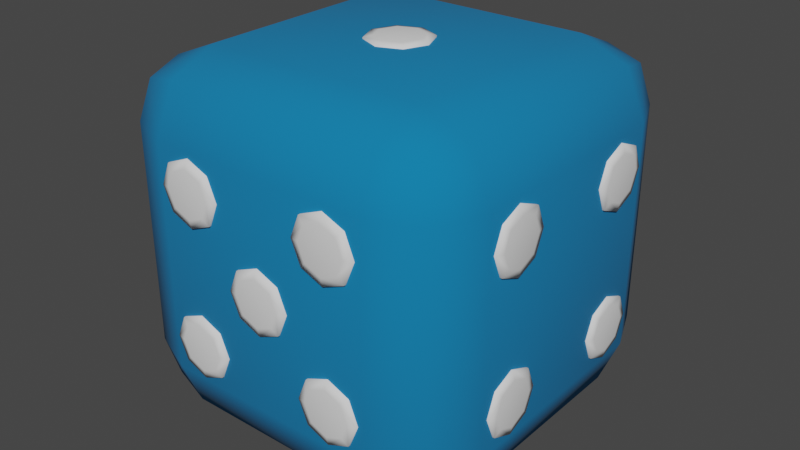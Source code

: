 # Source: plushdice.blend  (saved by Blender 3.3.6; exported with 4.5.12 LTS)
import bpy
from mathutils import Matrix  # noqa: F401  (used for matrix-valued properties, if any)

bpy.ops.wm.read_factory_settings(use_empty=True)
scene = bpy.context.scene
scene.name = 'Scene'

# ---- collections
col_collection = bpy.data.collections.new('Collection'); scene.collection.children.link(col_collection)

# ---- materials (node trees are filled in below, after node groups)
mat_material = bpy.data.materials.new('Material')
mat_material.alpha_threshold = 0.0
mat_material.use_transparent_shadow = False
mat_material.roughness = 0.5
mat_material.line_color = (0.0, 0.0, 0.0, 1.0)
mat_material_001 = bpy.data.materials.new('Material.001')
mat_material_001.use_transparent_shadow = False

# ---- material node trees
mat_material.use_nodes = True; mat_material.node_tree.nodes.clear()
_N = mat_material.node_tree.nodes; _L = mat_material.node_tree.links
n0 = _N.new('ShaderNodeOutputMaterial'); n0.name = 'Material Output'; n0.location = (300, 300)
n1 = _N.new('ShaderNodeBsdfPrincipled'); n1.name = 'Principled BSDF'; n1.location = (10, 300)
n1.distribution = 'GGX'
n1.subsurface_method = 'RANDOM_WALK_SKIN'
n1.inputs[0].default_value = (0.0, 0.1853, 0.4336, 1.0)
n1.inputs[2].default_value = 1.0
n1.inputs[3].default_value = 1.45
n1.inputs[27].default_value = (0.0, 0.0, 0.0, 1.0)
n1.inputs[28].default_value = 1.0
_L.new(n1.outputs[0], n0.inputs[0])
n0.is_active_output = True
mat_material_001.use_nodes = True; mat_material_001.node_tree.nodes.clear()
_N = mat_material_001.node_tree.nodes; _L = mat_material_001.node_tree.links
n0 = _N.new('ShaderNodeBsdfPrincipled'); n0.name = 'Principled BSDF'; n0.location = (10, 300)
n0.distribution = 'GGX'
n0.subsurface_method = 'RANDOM_WALK_SKIN'
n0.inputs[2].default_value = 0.0
n0.inputs[3].default_value = 1.45
n0.inputs[27].default_value = (0.0, 0.0, 0.0, 1.0)
n0.inputs[28].default_value = 1.0
n1 = _N.new('ShaderNodeOutputMaterial'); n1.name = 'Material Output'; n1.location = (300, 300)
_L.new(n0.outputs[0], n1.inputs[0])
n1.is_active_output = True

# ---- world
world_world = bpy.data.worlds.new('World'); scene.world = world_world
world_world.use_nodes = True; world_world.node_tree.nodes.clear()
_N = world_world.node_tree.nodes; _L = world_world.node_tree.links
n0 = _N.new('ShaderNodeOutputWorld'); n0.name = 'World Output'; n0.location = (300, 300)
n1 = _N.new('ShaderNodeBackground'); n1.name = 'Background'; n1.location = (10, 300)
n1.inputs[0].default_value = (0.05088, 0.05088, 0.05088, 1.0)
_L.new(n1.outputs[0], n0.inputs[0])
n0.is_active_output = True
world_world.color = (0.05088, 0.05088, 0.05088)
world_world.use_sun_shadow = False
world_world.sun_shadow_jitter_overblur = 0.0

# ---- meshes
me_cube = bpy.data.meshes.new('Cube')
me_cube.from_pydata([(0.6204, 1.0, 0.6204), (0.6204, 0.6204, 1.0), (1.0, 0.6204, 0.6204), (0.6204, 0.8888, 0.8888), (0.8396, 0.8396, 0.8396), (0.8888, 0.6204, 0.8888), (0.8888, 0.8888, 0.6204), (0.6204, 0.6204, -1.0), (0.6204, 1.0, -0.6204), (1.0, 0.6204, -0.6204), (0.6204, 0.8888, -0.8888), (0.8396, 0.8396, -0.8396), (0.8888, 0.8888, -0.6204), (0.8888, 0.6204, -0.8888), (1.0, -0.6204, 0.6204), (0.6204, -0.6204, 1.0), (0.6204, -1.0, 0.6204), (0.8888, -0.6204, 0.8888), (0.8396, -0.8396, 0.8396), (0.6204, -0.8888, 0.8888), (0.8888, -0.8888, 0.6204), (1.0, -0.6204, -0.6204), (0.6204, -1.0, -0.6204), (0.6204, -0.6204, -1.0), (0.8888, -0.8888, -0.6204), (0.8396, -0.8396, -0.8396), (0.6204, -0.8888, -0.8888), (0.8888, -0.6204, -0.8888), (-0.6204, 1.0, 0.6204), (-1.0, 0.6204, 0.6204), (-0.6204, 0.6204, 1.0), (-0.8888, 0.8888, 0.6204), (-0.8396, 0.8396, 0.8396), (-0.8888, 0.6204, 0.8888), (-0.6204, 0.8888, 0.8888), (-1.0, 0.6204, -0.6204), (-0.6204, 1.0, -0.6204), (-0.6204, 0.6204, -1.0), (-0.8888, 0.8888, -0.6204), (-0.8396, 0.8396, -0.8396), (-0.6204, 0.8888, -0.8888), (-0.8888, 0.6204, -0.8888), (-1.0, -0.6204, 0.6204), (-0.6204, -1.0, 0.6204), (-0.6204, -0.6204, 1.0), (-0.8888, -0.8888, 0.6204), (-0.8396, -0.8396, 0.8396), (-0.6204, -0.8888, 0.8888), (-0.8888, -0.6204, 0.8888), (-0.6204, -0.6204, -1.0), (-0.6204, -1.0, -0.6204), (-1.0, -0.6204, -0.6204), (-0.6204, -0.8888, -0.8888), (-0.8396, -0.8396, -0.8396), (-0.8888, -0.8888, -0.6204), (-0.8888, -0.6204, -0.8888)], [], [(37, 7, 23, 49), (51, 42, 29, 35), (22, 16, 43, 50), (1, 30, 44, 15), (9, 2, 14, 21), (0, 3, 4, 6), (1, 5, 4, 3), (2, 6, 4, 5), (7, 10, 11, 13), (8, 12, 11, 10), (9, 13, 11, 12), (14, 17, 18, 20), (15, 19, 18, 17), (16, 20, 18, 19), (21, 24, 25, 27), (22, 26, 25, 24), (23, 27, 25, 26), (28, 31, 32, 34), (29, 33, 32, 31), (30, 34, 32, 33), (35, 38, 39, 41), (36, 40, 39, 38), (37, 41, 39, 40), (42, 45, 46, 48), (43, 47, 46, 45), (44, 48, 46, 47), (49, 52, 53, 55), (50, 54, 53, 52), (51, 55, 53, 54), (37, 49, 55, 41), (41, 55, 51, 35), (7, 37, 40, 10), (10, 40, 36, 8), (2, 9, 12, 6), (6, 12, 8, 0), (50, 43, 45, 54), (54, 45, 42, 51), (16, 22, 24, 20), (20, 24, 21, 14), (28, 36, 38, 31), (31, 38, 35, 29), (15, 44, 47, 19), (19, 47, 43, 16), (1, 15, 17, 5), (5, 17, 14, 2), (49, 23, 26, 52), (52, 26, 22, 50), (44, 30, 33, 48), (48, 33, 29, 42), (30, 1, 3, 34), (34, 3, 0, 28), (23, 7, 13, 27), (27, 13, 9, 21), (36, 28, 0, 8)])
me_cube.polygons.foreach_set('use_smooth', [True] * 54)
_uv = me_cube.uv_layers.new(name='UVMap')
_uv.uv.foreach_set('vector', [0.1724, 0.5474, 0.3276, 0.5474, 0.3276, 0.7026, 0.1724, 0.7026, 0.4224, 0.04745, 0.5776, 0.04745, 0.5776, 0.2026, 0.4224, 0.2026, 0.4224, 0.7974, 0.5776, 0.7974, 0.5776, 0.9526, 0.4224, 0.9526, 0.6724, 0.5474, 0.8276, 0.5474, 0.8276, 0.7026, 0.6724, 0.7026, 0.4224, 0.5474, 0.5776, 0.5474, 0.5776, 0.7026, 0.4224, 0.7026, 0.5776, 0.4526, 0.625, 0.4526, 0.6183, 0.5, 0.5776, 0.5, 0.6724, 0.5474, 0.625, 0.5474, 0.6183, 0.5, 0.6724, 0.5, 0.5776, 0.5474, 0.5776, 0.5, 0.6183, 0.5, 0.625, 0.5474, 0.3276, 0.5474, 0.3276, 0.5, 0.375, 0.5067, 0.375, 0.5474, 0.4224, 0.4526, 0.4224, 0.5, 0.375, 0.5067, 0.375, 0.4526, 0.4224, 0.5474, 0.375, 0.5474, 0.375, 0.5067, 0.4224, 0.5, 0.5776, 0.7026, 0.625, 0.7026, 0.625, 0.7433, 0.5776, 0.75, 0.6724, 0.7026, 0.6724, 0.75, 0.625, 0.7433, 0.625, 0.7026, 0.5776, 0.7974, 0.5776, 0.75, 0.625, 0.7433, 0.625, 0.7974, 0.4224, 0.7026, 0.4224, 0.75, 0.3817, 0.75, 0.375, 0.7026, 0.4224, 0.7974, 0.375, 0.7974, 0.3817, 0.75, 0.4224, 0.75, 0.3276, 0.7026, 0.375, 0.7026, 0.3817, 0.75, 0.3276, 0.75, 0.5776, 0.2974, 0.5776, 0.25, 0.6049, 0.25, 0.625, 0.2974, 0.5776, 0.2026, 0.625, 0.2026, 0.625, 0.2299, 0.5776, 0.25, 0.8276, 0.5474, 0.8276, 0.5, 0.8549, 0.5, 0.875, 0.5474, 0.4224, 0.2026, 0.4224, 0.25, 0.3951, 0.25, 0.375, 0.2026, 0.4224, 0.2974, 0.375, 0.2974, 0.375, 0.2701, 0.4224, 0.25, 0.1724, 0.5474, 0.125, 0.5474, 0.125, 0.5201, 0.1724, 0.5, 0.5776, 0.04745, 0.5776, 0.0, 0.6049, 0.0, 0.625, 0.04745, 0.5776, 0.9526, 0.625, 0.9526, 0.625, 0.9799, 0.5776, 1.0, 0.8276, 0.7026, 0.875, 0.7026, 0.875, 0.7299, 0.8276, 0.75, 0.1724, 0.7026, 0.1724, 0.75, 0.1451, 0.75, 0.125, 0.7026, 0.4224, 0.9526, 0.4224, 1.0, 0.3951, 1.0, 0.375, 0.9526, 0.4224, 0.04745, 0.375, 0.04745, 0.375, 0.02005, 0.4224, 0.0, 0.1724, 0.5474, 0.1724, 0.7026, 0.125, 0.7026, 0.125, 0.5474, 0.375, 0.2026, 0.375, 0.04745, 0.4224, 0.04745, 0.4224, 0.2026, 0.3276, 0.5474, 0.1724, 0.5474, 0.1724, 0.5, 0.3276, 0.5, 0.375, 0.4526, 0.375, 0.2974, 0.4224, 0.2974, 0.4224, 0.4526, 0.5776, 0.5474, 0.4224, 0.5474, 0.4224, 0.5, 0.5776, 0.5, 0.5776, 0.5, 0.4224, 0.5, 0.4224, 0.4526, 0.5776, 0.4526, 0.4224, 0.9526, 0.5776, 0.9526, 0.5776, 1.0, 0.4224, 1.0, 0.4224, 0.0, 0.5776, 0.0, 0.5776, 0.04745, 0.4224, 0.04745, 0.5776, 0.7974, 0.4224, 0.7974, 0.4224, 0.75, 0.5776, 0.75, 0.5776, 0.75, 0.4224, 0.75, 0.4224, 0.7026, 0.5776, 0.7026, 0.5776, 0.2974, 0.4224, 0.2974, 0.4224, 0.25, 0.5776, 0.25, 0.5776, 0.25, 0.4224, 0.25, 0.4224, 0.2026, 0.5776, 0.2026, 0.6724, 0.7026, 0.8276, 0.7026, 0.8276, 0.75, 0.6724, 0.75, 0.625, 0.7974, 0.625, 0.9526, 0.5776, 0.9526, 0.5776, 0.7974, 0.6724, 0.5474, 0.6724, 0.7026, 0.625, 0.7026, 0.625, 0.5474, 0.625, 0.5474, 0.625, 0.7026, 0.5776, 0.7026, 0.5776, 0.5474, 0.1724, 0.7026, 0.3276, 0.7026, 0.3276, 0.75, 0.1724, 0.75, 0.375, 0.9526, 0.375, 0.7974, 0.4224, 0.7974, 0.4224, 0.9526, 0.8276, 0.7026, 0.8276, 0.5474, 0.875, 0.5474, 0.875, 0.7026, 0.625, 0.04745, 0.625, 0.2026, 0.5776, 0.2026, 0.5776, 0.04745, 0.8276, 0.5474, 0.6724, 0.5474, 0.6724, 0.5, 0.8276, 0.5, 0.625, 0.2974, 0.625, 0.4526, 0.5776, 0.4526, 0.5776, 0.2974, 0.3276, 0.7026, 0.3276, 0.5474, 0.375, 0.5474, 0.375, 0.7026, 0.375, 0.7026, 0.375, 0.5474, 0.4224, 0.5474, 0.4224, 0.7026, 0.4224, 0.2974, 0.5776, 0.2974, 0.5776, 0.4526, 0.4224, 0.4526])
me_cube.materials.append(mat_material)
me_cube.use_mirror_vertex_groups = False
me_cube.update()
me_cylinder = bpy.data.meshes.new('Cylinder')
me_cylinder.from_pydata([(-2.877e-10, 0.1776, 0.9522), (-2.877e-10, 0.1296, 1.018), (0.1256, 0.1256, 0.9522), (0.09164, 0.09164, 1.018), (0.1776, -8.22e-11, 0.9522), (0.1296, -8.22e-11, 1.018), (0.1256, -0.1256, 0.9522), (0.09164, -0.09164, 1.018), (-2.877e-10, -0.1776, 0.9522), (-2.877e-10, -0.1296, 1.018), (-0.1256, -0.1256, 0.9522), (-0.09164, -0.09164, 1.018), (-0.1776, -8.22e-11, 0.9522), (-0.1296, -8.22e-11, 1.018), (-0.1256, 0.1256, 0.9522), (-0.09164, 0.09164, 1.018), (0.1256, 0.1256, 1.008), (-2.877e-10, 0.1776, 1.008), (0.1776, -8.22e-11, 1.008), (0.1256, -0.1256, 1.008), (-2.877e-10, -0.1776, 1.008), (-0.1256, -0.1256, 1.008), (-0.1776, -8.22e-11, 1.008), (-0.1256, 0.1256, 1.008)], [], [(0, 17, 16, 2), (2, 16, 18, 4), (4, 18, 19, 6), (6, 19, 20, 8), (8, 20, 21, 10), (10, 21, 22, 12), (3, 1, 15, 13, 11, 9, 7, 5), (12, 22, 23, 14), (14, 23, 17, 0), (1, 3, 16, 17), (3, 5, 18, 16), (5, 7, 19, 18), (7, 9, 20, 19), (9, 11, 21, 20), (11, 13, 22, 21), (13, 15, 23, 22), (15, 1, 17, 23)])
me_cylinder.polygons.foreach_set('use_smooth', [True] * 17)
_uv = me_cylinder.uv_layers.new(name='UVMap')
_uv.uv.foreach_set('vector', [1.0, 0.5, 1.0, 1.0, 0.875, 1.0, 0.875, 0.5, 0.875, 0.5, 0.875, 1.0, 0.75, 1.0, 0.75, 0.5, 0.75, 0.5, 0.75, 1.0, 0.625, 1.0, 0.625, 0.5, 0.625, 0.5, 0.625, 1.0, 0.5, 1.0, 0.5, 0.5, 0.5, 0.5, 0.5, 1.0, 0.375, 1.0, 0.375, 0.5, 0.375, 0.5, 0.375, 1.0, 0.25, 1.0, 0.25, 0.5, 0.3738, 0.3738, 0.25, 0.4251, 0.1262, 0.3738, 0.07491, 0.25, 0.1262, 0.1262, 0.25, 0.07491, 0.3738, 0.1262, 0.4251, 0.25, 0.25, 0.5, 0.25, 1.0, 0.125, 1.0, 0.125, 0.5, 0.125, 0.5, 0.125, 1.0, 0.0, 1.0, 0.0, 0.5, 0.25, 0.4251, 0.3738, 0.3738, 0.4197, 0.4197, 0.25, 0.49, 0.3738, 0.3738, 0.4251, 0.25, 0.49, 0.25, 0.4197, 0.4197, 0.4251, 0.25, 0.3738, 0.1262, 0.4197, 0.08029, 0.49, 0.25, 0.3738, 0.1262, 0.25, 0.07491, 0.25, 0.01, 0.4197, 0.08029, 0.25, 0.07491, 0.1262, 0.1262, 0.08029, 0.08029, 0.25, 0.01, 0.1262, 0.1262, 0.07491, 0.25, 0.01, 0.25, 0.08029, 0.08029, 0.07491, 0.25, 0.1262, 0.3738, 0.08029, 0.4197, 0.01, 0.25, 0.1262, 0.3738, 0.25, 0.4251, 0.25, 0.49, 0.08029, 0.4197])
me_cylinder.update()
me_cylinder_002 = bpy.data.meshes.new('Cylinder.002')
me_cylinder_002.from_pydata([(-2.15e-09, 0.1776, 0.04072), (-2.15e-09, 0.1296, -0.02533), (0.1256, 0.1256, 0.04072), (0.09164, 0.09164, -0.02533), (0.1776, 1.78e-09, 0.04072), (0.1296, 1.78e-09, -0.02533), (0.1256, -0.1256, 0.04072), (0.09164, -0.09164, -0.02533), (-2.15e-09, -0.1776, 0.04072), (-2.15e-09, -0.1296, -0.02533), (-0.1256, -0.1256, 0.04072), (-0.09164, -0.09164, -0.02533), (-0.1776, 1.78e-09, 0.04072), (-0.1296, 1.78e-09, -0.02533), (-0.1256, 0.1256, 0.04072), (-0.09164, 0.09164, -0.02533), (0.1256, 0.1256, -0.01539), (-2.15e-09, 0.1776, -0.01539), (0.1776, 1.78e-09, -0.01539), (0.1256, -0.1256, -0.01539), (-2.15e-09, -0.1776, -0.01539), (-0.1256, -0.1256, -0.01539), (-0.1776, 1.78e-09, -0.01539), (-0.1256, 0.1256, -0.01539), (0.4121, 0.1776, 0.04072), (0.4121, 0.1296, -0.02533), (0.5377, 0.1256, 0.04072), (0.5038, 0.09164, -0.02533), (0.5898, 1.78e-09, 0.04072), (0.5417, 1.78e-09, -0.02533), (0.5377, -0.1256, 0.04072), (0.5038, -0.09164, -0.02533), (0.4121, -0.1776, 0.04072), (0.4121, -0.1296, -0.02533), (0.2865, -0.1256, 0.04072), (0.3205, -0.09164, -0.02533), (0.2345, 1.78e-09, 0.04072), (0.2825, 1.78e-09, -0.02533), (0.2865, 0.1256, 0.04072), (0.3205, 0.09164, -0.02533), (0.5377, 0.1256, -0.01539), (0.4121, 0.1776, -0.01539), (0.5898, 1.78e-09, -0.01539), (0.5377, -0.1256, -0.01539), (0.4121, -0.1776, -0.01539), (0.2865, -0.1256, -0.01539), (0.2345, 1.78e-09, -0.01539), (0.2865, 0.1256, -0.01539), (0.8243, 0.1776, 0.04072), (0.8243, 0.1296, -0.02533), (0.9499, 0.1256, 0.04072), (0.9159, 0.09164, -0.02533), (1.002, 1.78e-09, 0.04072), (0.9539, 1.78e-09, -0.02533), (0.9499, -0.1256, 0.04072), (0.9159, -0.09164, -0.02533), (0.8243, -0.1776, 0.04072), (0.8243, -0.1296, -0.02533), (0.6987, -0.1256, 0.04072), (0.7326, -0.09164, -0.02533), (0.6466, 1.78e-09, 0.04072), (0.6947, 1.78e-09, -0.02533), (0.6987, 0.1256, 0.04072), (0.7326, 0.09164, -0.02533), (0.9499, 0.1256, -0.01539), (0.8243, 0.1776, -0.01539), (1.002, 1.78e-09, -0.01539), (0.9499, -0.1256, -0.01539), (0.8243, -0.1776, -0.01539), (0.6987, -0.1256, -0.01539), (0.6466, 1.78e-09, -0.01539), (0.6987, 0.1256, -0.01539), (-2.15e-09, 0.5897, 0.04072), (-2.15e-09, 0.6378, -0.02533), (0.1256, 0.6418, 0.04072), (0.09164, 0.6757, -0.02533), (0.1776, 0.7674, 0.04072), (0.1296, 0.7674, -0.02533), (0.1256, 0.893, 0.04072), (0.09164, 0.859, -0.02533), (-2.15e-09, 0.945, 0.04072), (-2.15e-09, 0.897, -0.02533), (-0.1256, 0.893, 0.04072), (-0.09164, 0.859, -0.02533), (-0.1776, 0.7674, 0.04072), (-0.1296, 0.7674, -0.02533), (-0.1256, 0.6418, 0.04072), (-0.09164, 0.6757, -0.02533), (0.1256, 0.6418, -0.01539), (-2.15e-09, 0.5897, -0.01539), (0.1776, 0.7674, -0.01539), (0.1256, 0.893, -0.01539), (-2.15e-09, 0.945, -0.01539), (-0.1256, 0.893, -0.01539), (-0.1776, 0.7674, -0.01539), (-0.1256, 0.6418, -0.01539), (0.4121, 0.5897, 0.04072), (0.4121, 0.6378, -0.02533), (0.5377, 0.6418, 0.04072), (0.5038, 0.6757, -0.02533), (0.5898, 0.7674, 0.04072), (0.5417, 0.7674, -0.02533), (0.5377, 0.893, 0.04072), (0.5038, 0.859, -0.02533), (0.4121, 0.945, 0.04072), (0.4121, 0.897, -0.02533), (0.2865, 0.893, 0.04072), (0.3205, 0.859, -0.02533), (0.2345, 0.7674, 0.04072), (0.2825, 0.7674, -0.02533), (0.2865, 0.6418, 0.04072), (0.3205, 0.6757, -0.02533), (0.5377, 0.6418, -0.01539), (0.4121, 0.5897, -0.01539), (0.5898, 0.7674, -0.01539), (0.5377, 0.893, -0.01539), (0.4121, 0.945, -0.01539), (0.2865, 0.893, -0.01539), (0.2345, 0.7674, -0.01539), (0.2865, 0.6418, -0.01539), (0.8243, 0.5897, 0.04072), (0.8243, 0.6378, -0.02533), (0.9499, 0.6418, 0.04072), (0.9159, 0.6757, -0.02533), (1.002, 0.7674, 0.04072), (0.9539, 0.7674, -0.02533), (0.9499, 0.893, 0.04072), (0.9159, 0.859, -0.02533), (0.8243, 0.945, 0.04072), (0.8243, 0.897, -0.02533), (0.6987, 0.893, 0.04072), (0.7326, 0.859, -0.02533), (0.6466, 0.7674, 0.04072), (0.6947, 0.7674, -0.02533), (0.6987, 0.6418, 0.04072), (0.7326, 0.6757, -0.02533), (0.9499, 0.6418, -0.01539), (0.8243, 0.5897, -0.01539), (1.002, 0.7674, -0.01539), (0.9499, 0.893, -0.01539), (0.8243, 0.945, -0.01539), (0.6987, 0.893, -0.01539), (0.6466, 0.7674, -0.01539), (0.6987, 0.6418, -0.01539)], [], [(0, 2, 16, 17), (2, 4, 18, 16), (4, 6, 19, 18), (6, 8, 20, 19), (8, 10, 21, 20), (10, 12, 22, 21), (3, 5, 7, 9, 11, 13, 15, 1), (12, 14, 23, 22), (14, 0, 17, 23), (1, 17, 16, 3), (3, 16, 18, 5), (5, 18, 19, 7), (7, 19, 20, 9), (9, 20, 21, 11), (11, 21, 22, 13), (13, 22, 23, 15), (15, 23, 17, 1), (24, 26, 40, 41), (26, 28, 42, 40), (28, 30, 43, 42), (30, 32, 44, 43), (32, 34, 45, 44), (34, 36, 46, 45), (27, 29, 31, 33, 35, 37, 39, 25), (36, 38, 47, 46), (38, 24, 41, 47), (25, 41, 40, 27), (27, 40, 42, 29), (29, 42, 43, 31), (31, 43, 44, 33), (33, 44, 45, 35), (35, 45, 46, 37), (37, 46, 47, 39), (39, 47, 41, 25), (48, 50, 64, 65), (50, 52, 66, 64), (52, 54, 67, 66), (54, 56, 68, 67), (56, 58, 69, 68), (58, 60, 70, 69), (51, 53, 55, 57, 59, 61, 63, 49), (60, 62, 71, 70), (62, 48, 65, 71), (49, 65, 64, 51), (51, 64, 66, 53), (53, 66, 67, 55), (55, 67, 68, 57), (57, 68, 69, 59), (59, 69, 70, 61), (61, 70, 71, 63), (63, 71, 65, 49), (72, 89, 88, 74), (74, 88, 90, 76), (76, 90, 91, 78), (78, 91, 92, 80), (80, 92, 93, 82), (82, 93, 94, 84), (75, 73, 87, 85, 83, 81, 79, 77), (84, 94, 95, 86), (86, 95, 89, 72), (73, 75, 88, 89), (75, 77, 90, 88), (77, 79, 91, 90), (79, 81, 92, 91), (81, 83, 93, 92), (83, 85, 94, 93), (85, 87, 95, 94), (87, 73, 89, 95), (96, 113, 112, 98), (98, 112, 114, 100), (100, 114, 115, 102), (102, 115, 116, 104), (104, 116, 117, 106), (106, 117, 118, 108), (99, 97, 111, 109, 107, 105, 103, 101), (108, 118, 119, 110), (110, 119, 113, 96), (97, 99, 112, 113), (99, 101, 114, 112), (101, 103, 115, 114), (103, 105, 116, 115), (105, 107, 117, 116), (107, 109, 118, 117), (109, 111, 119, 118), (111, 97, 113, 119), (120, 137, 136, 122), (122, 136, 138, 124), (124, 138, 139, 126), (126, 139, 140, 128), (128, 140, 141, 130), (130, 141, 142, 132), (123, 121, 135, 133, 131, 129, 127, 125), (132, 142, 143, 134), (134, 143, 137, 120), (121, 123, 136, 137), (123, 125, 138, 136), (125, 127, 139, 138), (127, 129, 140, 139), (129, 131, 141, 140), (131, 133, 142, 141), (133, 135, 143, 142), (135, 121, 137, 143)])
me_cylinder_002.polygons.foreach_set('use_smooth', [True] * 102)
_uv = me_cylinder_002.uv_layers.new(name='UVMap')
_uv.uv.foreach_set('vector', [1.0, 0.5, 0.875, 0.5, 0.875, 1.0, 1.0, 1.0, 0.875, 0.5, 0.75, 0.5, 0.75, 1.0, 0.875, 1.0, 0.75, 0.5, 0.625, 0.5, 0.625, 1.0, 0.75, 1.0, 0.625, 0.5, 0.5, 0.5, 0.5, 1.0, 0.625, 1.0, 0.5, 0.5, 0.375, 0.5, 0.375, 1.0, 0.5, 1.0, 0.375, 0.5, 0.25, 0.5, 0.25, 1.0, 0.375, 1.0, 0.3738, 0.3738, 0.4251, 0.25, 0.3738, 0.1262, 0.25, 0.07491, 0.1262, 0.1262, 0.07491, 0.25, 0.1262, 0.3738, 0.25, 0.4251, 0.25, 0.5, 0.125, 0.5, 0.125, 1.0, 0.25, 1.0, 0.125, 0.5, 0.0, 0.5, 0.0, 1.0, 0.125, 1.0, 0.25, 0.4251, 0.25, 0.49, 0.4197, 0.4197, 0.3738, 0.3738, 0.3738, 0.3738, 0.4197, 0.4197, 0.49, 0.25, 0.4251, 0.25, 0.4251, 0.25, 0.49, 0.25, 0.4197, 0.08029, 0.3738, 0.1262, 0.3738, 0.1262, 0.4197, 0.08029, 0.25, 0.01, 0.25, 0.07491, 0.25, 0.07491, 0.25, 0.01, 0.08029, 0.08029, 0.1262, 0.1262, 0.1262, 0.1262, 0.08029, 0.08029, 0.01, 0.25, 0.07491, 0.25, 0.07491, 0.25, 0.01, 0.25, 0.08029, 0.4197, 0.1262, 0.3738, 0.1262, 0.3738, 0.08029, 0.4197, 0.25, 0.49, 0.25, 0.4251, 1.0, 0.5, 0.875, 0.5, 0.875, 1.0, 1.0, 1.0, 0.875, 0.5, 0.75, 0.5, 0.75, 1.0, 0.875, 1.0, 0.75, 0.5, 0.625, 0.5, 0.625, 1.0, 0.75, 1.0, 0.625, 0.5, 0.5, 0.5, 0.5, 1.0, 0.625, 1.0, 0.5, 0.5, 0.375, 0.5, 0.375, 1.0, 0.5, 1.0, 0.375, 0.5, 0.25, 0.5, 0.25, 1.0, 0.375, 1.0, 0.3738, 0.3738, 0.4251, 0.25, 0.3738, 0.1262, 0.25, 0.07491, 0.1262, 0.1262, 0.07491, 0.25, 0.1262, 0.3738, 0.25, 0.4251, 0.25, 0.5, 0.125, 0.5, 0.125, 1.0, 0.25, 1.0, 0.125, 0.5, 0.0, 0.5, 0.0, 1.0, 0.125, 1.0, 0.25, 0.4251, 0.25, 0.49, 0.4197, 0.4197, 0.3738, 0.3738, 0.3738, 0.3738, 0.4197, 0.4197, 0.49, 0.25, 0.4251, 0.25, 0.4251, 0.25, 0.49, 0.25, 0.4197, 0.08029, 0.3738, 0.1262, 0.3738, 0.1262, 0.4197, 0.08029, 0.25, 0.01, 0.25, 0.07491, 0.25, 0.07491, 0.25, 0.01, 0.08029, 0.08029, 0.1262, 0.1262, 0.1262, 0.1262, 0.08029, 0.08029, 0.01, 0.25, 0.07491, 0.25, 0.07491, 0.25, 0.01, 0.25, 0.08029, 0.4197, 0.1262, 0.3738, 0.1262, 0.3738, 0.08029, 0.4197, 0.25, 0.49, 0.25, 0.4251, 1.0, 0.5, 0.875, 0.5, 0.875, 1.0, 1.0, 1.0, 0.875, 0.5, 0.75, 0.5, 0.75, 1.0, 0.875, 1.0, 0.75, 0.5, 0.625, 0.5, 0.625, 1.0, 0.75, 1.0, 0.625, 0.5, 0.5, 0.5, 0.5, 1.0, 0.625, 1.0, 0.5, 0.5, 0.375, 0.5, 0.375, 1.0, 0.5, 1.0, 0.375, 0.5, 0.25, 0.5, 0.25, 1.0, 0.375, 1.0, 0.3738, 0.3738, 0.4251, 0.25, 0.3738, 0.1262, 0.25, 0.07491, 0.1262, 0.1262, 0.07491, 0.25, 0.1262, 0.3738, 0.25, 0.4251, 0.25, 0.5, 0.125, 0.5, 0.125, 1.0, 0.25, 1.0, 0.125, 0.5, 0.0, 0.5, 0.0, 1.0, 0.125, 1.0, 0.25, 0.4251, 0.25, 0.49, 0.4197, 0.4197, 0.3738, 0.3738, 0.3738, 0.3738, 0.4197, 0.4197, 0.49, 0.25, 0.4251, 0.25, 0.4251, 0.25, 0.49, 0.25, 0.4197, 0.08029, 0.3738, 0.1262, 0.3738, 0.1262, 0.4197, 0.08029, 0.25, 0.01, 0.25, 0.07491, 0.25, 0.07491, 0.25, 0.01, 0.08029, 0.08029, 0.1262, 0.1262, 0.1262, 0.1262, 0.08029, 0.08029, 0.01, 0.25, 0.07491, 0.25, 0.07491, 0.25, 0.01, 0.25, 0.08029, 0.4197, 0.1262, 0.3738, 0.1262, 0.3738, 0.08029, 0.4197, 0.25, 0.49, 0.25, 0.4251, 1.0, 0.5, 1.0, 1.0, 0.875, 1.0, 0.875, 0.5, 0.875, 0.5, 0.875, 1.0, 0.75, 1.0, 0.75, 0.5, 0.75, 0.5, 0.75, 1.0, 0.625, 1.0, 0.625, 0.5, 0.625, 0.5, 0.625, 1.0, 0.5, 1.0, 0.5, 0.5, 0.5, 0.5, 0.5, 1.0, 0.375, 1.0, 0.375, 0.5, 0.375, 0.5, 0.375, 1.0, 0.25, 1.0, 0.25, 0.5, 0.3738, 0.3738, 0.25, 0.4251, 0.1262, 0.3738, 0.07491, 0.25, 0.1262, 0.1262, 0.25, 0.07491, 0.3738, 0.1262, 0.4251, 0.25, 0.25, 0.5, 0.25, 1.0, 0.125, 1.0, 0.125, 0.5, 0.125, 0.5, 0.125, 1.0, 0.0, 1.0, 0.0, 0.5, 0.25, 0.4251, 0.3738, 0.3738, 0.4197, 0.4197, 0.25, 0.49, 0.3738, 0.3738, 0.4251, 0.25, 0.49, 0.25, 0.4197, 0.4197, 0.4251, 0.25, 0.3738, 0.1262, 0.4197, 0.08029, 0.49, 0.25, 0.3738, 0.1262, 0.25, 0.07491, 0.25, 0.01, 0.4197, 0.08029, 0.25, 0.07491, 0.1262, 0.1262, 0.08029, 0.08029, 0.25, 0.01, 0.1262, 0.1262, 0.07491, 0.25, 0.01, 0.25, 0.08029, 0.08029, 0.07491, 0.25, 0.1262, 0.3738, 0.08029, 0.4197, 0.01, 0.25, 0.1262, 0.3738, 0.25, 0.4251, 0.25, 0.49, 0.08029, 0.4197, 1.0, 0.5, 1.0, 1.0, 0.875, 1.0, 0.875, 0.5, 0.875, 0.5, 0.875, 1.0, 0.75, 1.0, 0.75, 0.5, 0.75, 0.5, 0.75, 1.0, 0.625, 1.0, 0.625, 0.5, 0.625, 0.5, 0.625, 1.0, 0.5, 1.0, 0.5, 0.5, 0.5, 0.5, 0.5, 1.0, 0.375, 1.0, 0.375, 0.5, 0.375, 0.5, 0.375, 1.0, 0.25, 1.0, 0.25, 0.5, 0.3738, 0.3738, 0.25, 0.4251, 0.1262, 0.3738, 0.07491, 0.25, 0.1262, 0.1262, 0.25, 0.07491, 0.3738, 0.1262, 0.4251, 0.25, 0.25, 0.5, 0.25, 1.0, 0.125, 1.0, 0.125, 0.5, 0.125, 0.5, 0.125, 1.0, 0.0, 1.0, 0.0, 0.5, 0.25, 0.4251, 0.3738, 0.3738, 0.4197, 0.4197, 0.25, 0.49, 0.3738, 0.3738, 0.4251, 0.25, 0.49, 0.25, 0.4197, 0.4197, 0.4251, 0.25, 0.3738, 0.1262, 0.4197, 0.08029, 0.49, 0.25, 0.3738, 0.1262, 0.25, 0.07491, 0.25, 0.01, 0.4197, 0.08029, 0.25, 0.07491, 0.1262, 0.1262, 0.08029, 0.08029, 0.25, 0.01, 0.1262, 0.1262, 0.07491, 0.25, 0.01, 0.25, 0.08029, 0.08029, 0.07491, 0.25, 0.1262, 0.3738, 0.08029, 0.4197, 0.01, 0.25, 0.1262, 0.3738, 0.25, 0.4251, 0.25, 0.49, 0.08029, 0.4197, 1.0, 0.5, 1.0, 1.0, 0.875, 1.0, 0.875, 0.5, 0.875, 0.5, 0.875, 1.0, 0.75, 1.0, 0.75, 0.5, 0.75, 0.5, 0.75, 1.0, 0.625, 1.0, 0.625, 0.5, 0.625, 0.5, 0.625, 1.0, 0.5, 1.0, 0.5, 0.5, 0.5, 0.5, 0.5, 1.0, 0.375, 1.0, 0.375, 0.5, 0.375, 0.5, 0.375, 1.0, 0.25, 1.0, 0.25, 0.5, 0.3738, 0.3738, 0.25, 0.4251, 0.1262, 0.3738, 0.07491, 0.25, 0.1262, 0.1262, 0.25, 0.07491, 0.3738, 0.1262, 0.4251, 0.25, 0.25, 0.5, 0.25, 1.0, 0.125, 1.0, 0.125, 0.5, 0.125, 0.5, 0.125, 1.0, 0.0, 1.0, 0.0, 0.5, 0.25, 0.4251, 0.3738, 0.3738, 0.4197, 0.4197, 0.25, 0.49, 0.3738, 0.3738, 0.4251, 0.25, 0.49, 0.25, 0.4197, 0.4197, 0.4251, 0.25, 0.3738, 0.1262, 0.4197, 0.08029, 0.49, 0.25, 0.3738, 0.1262, 0.25, 0.07491, 0.25, 0.01, 0.4197, 0.08029, 0.25, 0.07491, 0.1262, 0.1262, 0.08029, 0.08029, 0.25, 0.01, 0.1262, 0.1262, 0.07491, 0.25, 0.01, 0.25, 0.08029, 0.08029, 0.07491, 0.25, 0.1262, 0.3738, 0.08029, 0.4197, 0.01, 0.25, 0.1262, 0.3738, 0.25, 0.4251, 0.25, 0.49, 0.08029, 0.4197])
me_cylinder_002.update()
me_cylinder_003 = bpy.data.meshes.new('Cylinder.003')
me_cylinder_003.from_pydata([(-2.15e-09, 0.1776, -0.04072), (-2.15e-09, 0.1296, 0.02533), (0.1256, 0.1256, -0.04072), (0.09164, 0.09164, 0.02533), (0.1776, 1.78e-09, -0.04072), (0.1296, 1.78e-09, 0.02533), (0.1256, -0.1256, -0.04072), (0.09164, -0.09164, 0.02533), (-2.15e-09, -0.1776, -0.04072), (-2.15e-09, -0.1296, 0.02533), (-0.1256, -0.1256, -0.04072), (-0.09164, -0.09164, 0.02533), (-0.1776, 1.78e-09, -0.04072), (-0.1296, 1.78e-09, 0.02533), (-0.1256, 0.1256, -0.04072), (-0.09164, 0.09164, 0.02533), (0.1256, 0.1256, 0.01539), (-2.15e-09, 0.1776, 0.01539), (0.1776, 1.78e-09, 0.01539), (0.1256, -0.1256, 0.01539), (-2.15e-09, -0.1776, 0.01539), (-0.1256, -0.1256, 0.01539), (-0.1776, 1.78e-09, 0.01539), (-0.1256, 0.1256, 0.01539)], [], [(0, 17, 16, 2), (2, 16, 18, 4), (4, 18, 19, 6), (6, 19, 20, 8), (8, 20, 21, 10), (10, 21, 22, 12), (3, 1, 15, 13, 11, 9, 7, 5), (12, 22, 23, 14), (14, 23, 17, 0), (1, 3, 16, 17), (3, 5, 18, 16), (5, 7, 19, 18), (7, 9, 20, 19), (9, 11, 21, 20), (11, 13, 22, 21), (13, 15, 23, 22), (15, 1, 17, 23)])
me_cylinder_003.polygons.foreach_set('use_smooth', [True] * 17)
_uv = me_cylinder_003.uv_layers.new(name='UVMap')
_uv.uv.foreach_set('vector', [1.0, 0.5, 1.0, 1.0, 0.875, 1.0, 0.875, 0.5, 0.875, 0.5, 0.875, 1.0, 0.75, 1.0, 0.75, 0.5, 0.75, 0.5, 0.75, 1.0, 0.625, 1.0, 0.625, 0.5, 0.625, 0.5, 0.625, 1.0, 0.5, 1.0, 0.5, 0.5, 0.5, 0.5, 0.5, 1.0, 0.375, 1.0, 0.375, 0.5, 0.375, 0.5, 0.375, 1.0, 0.25, 1.0, 0.25, 0.5, 0.3738, 0.3738, 0.25, 0.4251, 0.1262, 0.3738, 0.07491, 0.25, 0.1262, 0.1262, 0.25, 0.07491, 0.3738, 0.1262, 0.4251, 0.25, 0.25, 0.5, 0.25, 1.0, 0.125, 1.0, 0.125, 0.5, 0.125, 0.5, 0.125, 1.0, 0.0, 1.0, 0.0, 0.5, 0.25, 0.4251, 0.3738, 0.3738, 0.4197, 0.4197, 0.25, 0.49, 0.3738, 0.3738, 0.4251, 0.25, 0.49, 0.25, 0.4197, 0.4197, 0.4251, 0.25, 0.3738, 0.1262, 0.4197, 0.08029, 0.49, 0.25, 0.3738, 0.1262, 0.25, 0.07491, 0.25, 0.01, 0.4197, 0.08029, 0.25, 0.07491, 0.1262, 0.1262, 0.08029, 0.08029, 0.25, 0.01, 0.1262, 0.1262, 0.07491, 0.25, 0.01, 0.25, 0.08029, 0.08029, 0.07491, 0.25, 0.1262, 0.3738, 0.08029, 0.4197, 0.01, 0.25, 0.1262, 0.3738, 0.25, 0.4251, 0.25, 0.49, 0.08029, 0.4197])
me_cylinder_003.update()
me_cylinder_004 = bpy.data.meshes.new('Cylinder.004')
me_cylinder_004.from_pydata([(-2.15e-09, 0.1776, -0.04072), (-2.15e-09, 0.1296, 0.02533), (0.1256, 0.1256, -0.04072), (0.09164, 0.09164, 0.02533), (0.1776, 1.78e-09, -0.04072), (0.1296, 1.78e-09, 0.02533), (0.1256, -0.1256, -0.04072), (0.09164, -0.09164, 0.02533), (-2.15e-09, -0.1776, -0.04072), (-2.15e-09, -0.1296, 0.02533), (-0.1256, -0.1256, -0.04072), (-0.09164, -0.09164, 0.02533), (-0.1776, 1.78e-09, -0.04072), (-0.1296, 1.78e-09, 0.02533), (-0.1256, 0.1256, -0.04072), (-0.09164, 0.09164, 0.02533), (0.1256, 0.1256, 0.01539), (-2.15e-09, 0.1776, 0.01539), (0.1776, 1.78e-09, 0.01539), (0.1256, -0.1256, 0.01539), (-2.15e-09, -0.1776, 0.01539), (-0.1256, -0.1256, 0.01539), (-0.1776, 1.78e-09, 0.01539), (-0.1256, 0.1256, 0.01539), (0.8346, 0.1776, -0.04072), (0.8346, 0.1296, 0.02533), (0.709, 0.1256, -0.04072), (0.743, 0.09164, 0.02533), (0.657, 1.558e-08, -0.04072), (0.705, 1.558e-08, 0.02533), (0.709, -0.1256, -0.04072), (0.743, -0.09164, 0.02533), (0.8346, -0.1776, -0.04072), (0.8346, -0.1296, 0.02533), (0.9603, -0.1256, -0.04072), (0.9263, -0.09164, 0.02533), (1.012, 1.558e-08, -0.04072), (0.9642, 1.558e-08, 0.02533), (0.9603, 0.1256, -0.04072), (0.9263, 0.09164, 0.02533), (0.709, 0.1256, 0.01539), (0.8346, 0.1776, 0.01539), (0.657, 1.558e-08, 0.01539), (0.709, -0.1256, 0.01539), (0.8346, -0.1776, 0.01539), (0.9603, -0.1256, 0.01539), (1.012, 1.558e-08, 0.01539), (0.9603, 0.1256, 0.01539), (-2.15e-09, -1.011, -0.04072), (-2.15e-09, -0.9634, 0.02533), (0.1256, -0.9594, -0.04072), (0.09164, -0.9254, 0.02533), (0.1776, -0.8338, -0.04072), (0.1296, -0.8338, 0.02533), (0.1256, -0.7082, -0.04072), (0.09164, -0.7422, 0.02533), (-2.15e-09, -0.6562, -0.04072), (-2.15e-09, -0.7042, 0.02533), (-0.1256, -0.7082, -0.04072), (-0.09164, -0.7422, 0.02533), (-0.1776, -0.8338, -0.04072), (-0.1296, -0.8338, 0.02533), (-0.1256, -0.9594, -0.04072), (-0.09164, -0.9254, 0.02533), (0.1256, -0.9594, 0.01539), (-2.15e-09, -1.011, 0.01539), (0.1776, -0.8338, 0.01539), (0.1256, -0.7082, 0.01539), (-2.15e-09, -0.6562, 0.01539), (-0.1256, -0.7082, 0.01539), (-0.1776, -0.8338, 0.01539), (-0.1256, -0.9594, 0.01539), (0.8346, -1.011, -0.04072), (0.8346, -0.9634, 0.02533), (0.709, -0.9594, -0.04072), (0.743, -0.9254, 0.02533), (0.657, -0.8338, -0.04072), (0.705, -0.8338, 0.02533), (0.709, -0.7082, -0.04072), (0.743, -0.7422, 0.02533), (0.8346, -0.6562, -0.04072), (0.8346, -0.7042, 0.02533), (0.9603, -0.7082, -0.04072), (0.9263, -0.7422, 0.02533), (1.012, -0.8338, -0.04072), (0.9642, -0.8338, 0.02533), (0.9603, -0.9594, -0.04072), (0.9263, -0.9254, 0.02533), (0.709, -0.9594, 0.01539), (0.8346, -1.011, 0.01539), (0.657, -0.8338, 0.01539), (0.709, -0.7082, 0.01539), (0.8346, -0.6562, 0.01539), (0.9603, -0.7082, 0.01539), (1.012, -0.8338, 0.01539), (0.9603, -0.9594, 0.01539)], [], [(0, 17, 16, 2), (2, 16, 18, 4), (4, 18, 19, 6), (6, 19, 20, 8), (8, 20, 21, 10), (10, 21, 22, 12), (3, 1, 15, 13, 11, 9, 7, 5), (12, 22, 23, 14), (14, 23, 17, 0), (1, 3, 16, 17), (3, 5, 18, 16), (5, 7, 19, 18), (7, 9, 20, 19), (9, 11, 21, 20), (11, 13, 22, 21), (13, 15, 23, 22), (15, 1, 17, 23), (24, 26, 40, 41), (26, 28, 42, 40), (28, 30, 43, 42), (30, 32, 44, 43), (32, 34, 45, 44), (34, 36, 46, 45), (27, 29, 31, 33, 35, 37, 39, 25), (36, 38, 47, 46), (38, 24, 41, 47), (25, 41, 40, 27), (27, 40, 42, 29), (29, 42, 43, 31), (31, 43, 44, 33), (33, 44, 45, 35), (35, 45, 46, 37), (37, 46, 47, 39), (39, 47, 41, 25), (48, 50, 64, 65), (50, 52, 66, 64), (52, 54, 67, 66), (54, 56, 68, 67), (56, 58, 69, 68), (58, 60, 70, 69), (51, 53, 55, 57, 59, 61, 63, 49), (60, 62, 71, 70), (62, 48, 65, 71), (49, 65, 64, 51), (51, 64, 66, 53), (53, 66, 67, 55), (55, 67, 68, 57), (57, 68, 69, 59), (59, 69, 70, 61), (61, 70, 71, 63), (63, 71, 65, 49), (72, 89, 88, 74), (74, 88, 90, 76), (76, 90, 91, 78), (78, 91, 92, 80), (80, 92, 93, 82), (82, 93, 94, 84), (75, 73, 87, 85, 83, 81, 79, 77), (84, 94, 95, 86), (86, 95, 89, 72), (73, 75, 88, 89), (75, 77, 90, 88), (77, 79, 91, 90), (79, 81, 92, 91), (81, 83, 93, 92), (83, 85, 94, 93), (85, 87, 95, 94), (87, 73, 89, 95)])
me_cylinder_004.polygons.foreach_set('use_smooth', [True] * 68)
_uv = me_cylinder_004.uv_layers.new(name='UVMap')
_uv.uv.foreach_set('vector', [1.0, 0.5, 1.0, 1.0, 0.875, 1.0, 0.875, 0.5, 0.875, 0.5, 0.875, 1.0, 0.75, 1.0, 0.75, 0.5, 0.75, 0.5, 0.75, 1.0, 0.625, 1.0, 0.625, 0.5, 0.625, 0.5, 0.625, 1.0, 0.5, 1.0, 0.5, 0.5, 0.5, 0.5, 0.5, 1.0, 0.375, 1.0, 0.375, 0.5, 0.375, 0.5, 0.375, 1.0, 0.25, 1.0, 0.25, 0.5, 0.3738, 0.3738, 0.25, 0.4251, 0.1262, 0.3738, 0.07491, 0.25, 0.1262, 0.1262, 0.25, 0.07491, 0.3738, 0.1262, 0.4251, 0.25, 0.25, 0.5, 0.25, 1.0, 0.125, 1.0, 0.125, 0.5, 0.125, 0.5, 0.125, 1.0, 0.0, 1.0, 0.0, 0.5, 0.25, 0.4251, 0.3738, 0.3738, 0.4197, 0.4197, 0.25, 0.49, 0.3738, 0.3738, 0.4251, 0.25, 0.49, 0.25, 0.4197, 0.4197, 0.4251, 0.25, 0.3738, 0.1262, 0.4197, 0.08029, 0.49, 0.25, 0.3738, 0.1262, 0.25, 0.07491, 0.25, 0.01, 0.4197, 0.08029, 0.25, 0.07491, 0.1262, 0.1262, 0.08029, 0.08029, 0.25, 0.01, 0.1262, 0.1262, 0.07491, 0.25, 0.01, 0.25, 0.08029, 0.08029, 0.07491, 0.25, 0.1262, 0.3738, 0.08029, 0.4197, 0.01, 0.25, 0.1262, 0.3738, 0.25, 0.4251, 0.25, 0.49, 0.08029, 0.4197, 1.0, 0.5, 0.875, 0.5, 0.875, 1.0, 1.0, 1.0, 0.875, 0.5, 0.75, 0.5, 0.75, 1.0, 0.875, 1.0, 0.75, 0.5, 0.625, 0.5, 0.625, 1.0, 0.75, 1.0, 0.625, 0.5, 0.5, 0.5, 0.5, 1.0, 0.625, 1.0, 0.5, 0.5, 0.375, 0.5, 0.375, 1.0, 0.5, 1.0, 0.375, 0.5, 0.25, 0.5, 0.25, 1.0, 0.375, 1.0, 0.3738, 0.3738, 0.4251, 0.25, 0.3738, 0.1262, 0.25, 0.07491, 0.1262, 0.1262, 0.07491, 0.25, 0.1262, 0.3738, 0.25, 0.4251, 0.25, 0.5, 0.125, 0.5, 0.125, 1.0, 0.25, 1.0, 0.125, 0.5, 0.0, 0.5, 0.0, 1.0, 0.125, 1.0, 0.25, 0.4251, 0.25, 0.49, 0.4197, 0.4197, 0.3738, 0.3738, 0.3738, 0.3738, 0.4197, 0.4197, 0.49, 0.25, 0.4251, 0.25, 0.4251, 0.25, 0.49, 0.25, 0.4197, 0.08029, 0.3738, 0.1262, 0.3738, 0.1262, 0.4197, 0.08029, 0.25, 0.01, 0.25, 0.07491, 0.25, 0.07491, 0.25, 0.01, 0.08029, 0.08029, 0.1262, 0.1262, 0.1262, 0.1262, 0.08029, 0.08029, 0.01, 0.25, 0.07491, 0.25, 0.07491, 0.25, 0.01, 0.25, 0.08029, 0.4197, 0.1262, 0.3738, 0.1262, 0.3738, 0.08029, 0.4197, 0.25, 0.49, 0.25, 0.4251, 1.0, 0.5, 0.875, 0.5, 0.875, 1.0, 1.0, 1.0, 0.875, 0.5, 0.75, 0.5, 0.75, 1.0, 0.875, 1.0, 0.75, 0.5, 0.625, 0.5, 0.625, 1.0, 0.75, 1.0, 0.625, 0.5, 0.5, 0.5, 0.5, 1.0, 0.625, 1.0, 0.5, 0.5, 0.375, 0.5, 0.375, 1.0, 0.5, 1.0, 0.375, 0.5, 0.25, 0.5, 0.25, 1.0, 0.375, 1.0, 0.3738, 0.3738, 0.4251, 0.25, 0.3738, 0.1262, 0.25, 0.07491, 0.1262, 0.1262, 0.07491, 0.25, 0.1262, 0.3738, 0.25, 0.4251, 0.25, 0.5, 0.125, 0.5, 0.125, 1.0, 0.25, 1.0, 0.125, 0.5, 0.0, 0.5, 0.0, 1.0, 0.125, 1.0, 0.25, 0.4251, 0.25, 0.49, 0.4197, 0.4197, 0.3738, 0.3738, 0.3738, 0.3738, 0.4197, 0.4197, 0.49, 0.25, 0.4251, 0.25, 0.4251, 0.25, 0.49, 0.25, 0.4197, 0.08029, 0.3738, 0.1262, 0.3738, 0.1262, 0.4197, 0.08029, 0.25, 0.01, 0.25, 0.07491, 0.25, 0.07491, 0.25, 0.01, 0.08029, 0.08029, 0.1262, 0.1262, 0.1262, 0.1262, 0.08029, 0.08029, 0.01, 0.25, 0.07491, 0.25, 0.07491, 0.25, 0.01, 0.25, 0.08029, 0.4197, 0.1262, 0.3738, 0.1262, 0.3738, 0.08029, 0.4197, 0.25, 0.49, 0.25, 0.4251, 1.0, 0.5, 1.0, 1.0, 0.875, 1.0, 0.875, 0.5, 0.875, 0.5, 0.875, 1.0, 0.75, 1.0, 0.75, 0.5, 0.75, 0.5, 0.75, 1.0, 0.625, 1.0, 0.625, 0.5, 0.625, 0.5, 0.625, 1.0, 0.5, 1.0, 0.5, 0.5, 0.5, 0.5, 0.5, 1.0, 0.375, 1.0, 0.375, 0.5, 0.375, 0.5, 0.375, 1.0, 0.25, 1.0, 0.25, 0.5, 0.3738, 0.3738, 0.25, 0.4251, 0.1262, 0.3738, 0.07491, 0.25, 0.1262, 0.1262, 0.25, 0.07491, 0.3738, 0.1262, 0.4251, 0.25, 0.25, 0.5, 0.25, 1.0, 0.125, 1.0, 0.125, 0.5, 0.125, 0.5, 0.125, 1.0, 0.0, 1.0, 0.0, 0.5, 0.25, 0.4251, 0.3738, 0.3738, 0.4197, 0.4197, 0.25, 0.49, 0.3738, 0.3738, 0.4251, 0.25, 0.49, 0.25, 0.4197, 0.4197, 0.4251, 0.25, 0.3738, 0.1262, 0.4197, 0.08029, 0.49, 0.25, 0.3738, 0.1262, 0.25, 0.07491, 0.25, 0.01, 0.4197, 0.08029, 0.25, 0.07491, 0.1262, 0.1262, 0.08029, 0.08029, 0.25, 0.01, 0.1262, 0.1262, 0.07491, 0.25, 0.01, 0.25, 0.08029, 0.08029, 0.07491, 0.25, 0.1262, 0.3738, 0.08029, 0.4197, 0.01, 0.25, 0.1262, 0.3738, 0.25, 0.4251, 0.25, 0.49, 0.08029, 0.4197])
me_cylinder_004.update()
me_cylinder_005 = bpy.data.meshes.new('Cylinder.005')
me_cylinder_005.from_pydata([(-0.4173, 0.5945, -0.04072), (-0.4173, 0.5465, 0.02533), (-0.2917, 0.5425, -0.04072), (-0.3257, 0.5085, 0.02533), (-0.2397, 0.4169, -0.04072), (-0.2877, 0.4169, 0.02533), (-0.2917, 0.2913, -0.04072), (-0.3257, 0.3253, 0.02533), (-0.4173, 0.2393, -0.04072), (-0.4173, 0.2873, 0.02533), (-0.5429, 0.2913, -0.04072), (-0.509, 0.3253, 0.02533), (-0.595, 0.4169, -0.04072), (-0.5469, 0.4169, 0.02533), (-0.5429, 0.5425, -0.04072), (-0.509, 0.5085, 0.02533), (-0.2917, 0.5425, 0.01539), (-0.4173, 0.5945, 0.01539), (-0.2397, 0.4169, 0.01539), (-0.2917, 0.2913, 0.01539), (-0.4173, 0.2393, 0.01539), (-0.5429, 0.2913, 0.01539), (-0.595, 0.4169, 0.01539), (-0.5429, 0.5425, 0.01539), (0.4173, -0.5945, -0.04072), (0.4173, -0.5465, 0.02533), (0.2917, -0.5425, -0.04072), (0.3257, -0.5085, 0.02533), (0.2397, -0.4169, -0.04072), (0.2877, -0.4169, 0.02533), (0.2917, -0.2913, -0.04072), (0.3257, -0.3253, 0.02533), (0.4173, -0.2393, -0.04072), (0.4173, -0.2873, 0.02533), (0.5429, -0.2913, -0.04072), (0.509, -0.3253, 0.02533), (0.595, -0.4169, -0.04072), (0.5469, -0.4169, 0.02533), (0.5429, -0.5425, -0.04072), (0.509, -0.5085, 0.02533), (0.2917, -0.5425, 0.01539), (0.4173, -0.5945, 0.01539), (0.2397, -0.4169, 0.01539), (0.2917, -0.2913, 0.01539), (0.4173, -0.2393, 0.01539), (0.5429, -0.2913, 0.01539), (0.595, -0.4169, 0.01539), (0.5429, -0.5425, 0.01539)], [], [(0, 17, 16, 2), (2, 16, 18, 4), (4, 18, 19, 6), (6, 19, 20, 8), (8, 20, 21, 10), (10, 21, 22, 12), (3, 1, 15, 13, 11, 9, 7, 5), (12, 22, 23, 14), (14, 23, 17, 0), (1, 3, 16, 17), (3, 5, 18, 16), (5, 7, 19, 18), (7, 9, 20, 19), (9, 11, 21, 20), (11, 13, 22, 21), (13, 15, 23, 22), (15, 1, 17, 23), (24, 41, 40, 26), (26, 40, 42, 28), (28, 42, 43, 30), (30, 43, 44, 32), (32, 44, 45, 34), (34, 45, 46, 36), (27, 25, 39, 37, 35, 33, 31, 29), (36, 46, 47, 38), (38, 47, 41, 24), (25, 27, 40, 41), (27, 29, 42, 40), (29, 31, 43, 42), (31, 33, 44, 43), (33, 35, 45, 44), (35, 37, 46, 45), (37, 39, 47, 46), (39, 25, 41, 47)])
me_cylinder_005.polygons.foreach_set('use_smooth', [True] * 34)
_uv = me_cylinder_005.uv_layers.new(name='UVMap')
_uv.uv.foreach_set('vector', [1.0, 0.5, 1.0, 1.0, 0.875, 1.0, 0.875, 0.5, 0.875, 0.5, 0.875, 1.0, 0.75, 1.0, 0.75, 0.5, 0.75, 0.5, 0.75, 1.0, 0.625, 1.0, 0.625, 0.5, 0.625, 0.5, 0.625, 1.0, 0.5, 1.0, 0.5, 0.5, 0.5, 0.5, 0.5, 1.0, 0.375, 1.0, 0.375, 0.5, 0.375, 0.5, 0.375, 1.0, 0.25, 1.0, 0.25, 0.5, 0.3738, 0.3738, 0.25, 0.4251, 0.1262, 0.3738, 0.07491, 0.25, 0.1262, 0.1262, 0.25, 0.07491, 0.3738, 0.1262, 0.4251, 0.25, 0.25, 0.5, 0.25, 1.0, 0.125, 1.0, 0.125, 0.5, 0.125, 0.5, 0.125, 1.0, 0.0, 1.0, 0.0, 0.5, 0.25, 0.4251, 0.3738, 0.3738, 0.4197, 0.4197, 0.25, 0.49, 0.3738, 0.3738, 0.4251, 0.25, 0.49, 0.25, 0.4197, 0.4197, 0.4251, 0.25, 0.3738, 0.1262, 0.4197, 0.08029, 0.49, 0.25, 0.3738, 0.1262, 0.25, 0.07491, 0.25, 0.01, 0.4197, 0.08029, 0.25, 0.07491, 0.1262, 0.1262, 0.08029, 0.08029, 0.25, 0.01, 0.1262, 0.1262, 0.07491, 0.25, 0.01, 0.25, 0.08029, 0.08029, 0.07491, 0.25, 0.1262, 0.3738, 0.08029, 0.4197, 0.01, 0.25, 0.1262, 0.3738, 0.25, 0.4251, 0.25, 0.49, 0.08029, 0.4197, 1.0, 0.5, 1.0, 1.0, 0.875, 1.0, 0.875, 0.5, 0.875, 0.5, 0.875, 1.0, 0.75, 1.0, 0.75, 0.5, 0.75, 0.5, 0.75, 1.0, 0.625, 1.0, 0.625, 0.5, 0.625, 0.5, 0.625, 1.0, 0.5, 1.0, 0.5, 0.5, 0.5, 0.5, 0.5, 1.0, 0.375, 1.0, 0.375, 0.5, 0.375, 0.5, 0.375, 1.0, 0.25, 1.0, 0.25, 0.5, 0.3738, 0.3738, 0.25, 0.4251, 0.1262, 0.3738, 0.07491, 0.25, 0.1262, 0.1262, 0.25, 0.07491, 0.3738, 0.1262, 0.4251, 0.25, 0.25, 0.5, 0.25, 1.0, 0.125, 1.0, 0.125, 0.5, 0.125, 0.5, 0.125, 1.0, 0.0, 1.0, 0.0, 0.5, 0.25, 0.4251, 0.3738, 0.3738, 0.4197, 0.4197, 0.25, 0.49, 0.3738, 0.3738, 0.4251, 0.25, 0.49, 0.25, 0.4197, 0.4197, 0.4251, 0.25, 0.3738, 0.1262, 0.4197, 0.08029, 0.49, 0.25, 0.3738, 0.1262, 0.25, 0.07491, 0.25, 0.01, 0.4197, 0.08029, 0.25, 0.07491, 0.1262, 0.1262, 0.08029, 0.08029, 0.25, 0.01, 0.1262, 0.1262, 0.07491, 0.25, 0.01, 0.25, 0.08029, 0.08029, 0.07491, 0.25, 0.1262, 0.3738, 0.08029, 0.4197, 0.01, 0.25, 0.1262, 0.3738, 0.25, 0.4251, 0.25, 0.49, 0.08029, 0.4197])
me_cylinder_005.update()
me_cylinder_006 = bpy.data.meshes.new('Cylinder.006')
me_cylinder_006.from_pydata([(-0.4173, 0.5945, -0.04072), (-0.4173, 0.5465, 0.02533), (-0.2917, 0.5425, -0.04072), (-0.3257, 0.5085, 0.02533), (-0.2397, 0.4169, -0.04072), (-0.2877, 0.4169, 0.02533), (-0.2917, 0.2913, -0.04072), (-0.3257, 0.3253, 0.02533), (-0.4173, 0.2393, -0.04072), (-0.4173, 0.2873, 0.02533), (-0.5429, 0.2913, -0.04072), (-0.509, 0.3253, 0.02533), (-0.595, 0.4169, -0.04072), (-0.5469, 0.4169, 0.02533), (-0.5429, 0.5425, -0.04072), (-0.509, 0.5085, 0.02533), (-0.2917, 0.5425, 0.01539), (-0.4173, 0.5945, 0.01539), (-0.2397, 0.4169, 0.01539), (-0.2917, 0.2913, 0.01539), (-0.4173, 0.2393, 0.01539), (-0.5429, 0.2913, 0.01539), (-0.595, 0.4169, 0.01539), (-0.5429, 0.5425, 0.01539), (0.4173, 0.5945, -0.04072), (0.4173, 0.5465, 0.02533), (0.2917, 0.5425, -0.04072), (0.3257, 0.5085, 0.02533), (0.2397, 0.4169, -0.04072), (0.2877, 0.4169, 0.02533), (0.2917, 0.2913, -0.04072), (0.3257, 0.3253, 0.02533), (0.4173, 0.2393, -0.04072), (0.4173, 0.2873, 0.02533), (0.5429, 0.2913, -0.04072), (0.509, 0.3253, 0.02533), (0.595, 0.4169, -0.04072), (0.5469, 0.4169, 0.02533), (0.5429, 0.5425, -0.04072), (0.509, 0.5085, 0.02533), (0.2917, 0.5425, 0.01539), (0.4173, 0.5945, 0.01539), (0.2397, 0.4169, 0.01539), (0.2917, 0.2913, 0.01539), (0.4173, 0.2393, 0.01539), (0.5429, 0.2913, 0.01539), (0.595, 0.4169, 0.01539), (0.5429, 0.5425, 0.01539), (-0.4173, -0.5945, -0.04072), (-0.4173, -0.5465, 0.02533), (-0.2917, -0.5425, -0.04072), (-0.3257, -0.5085, 0.02533), (-0.2397, -0.4169, -0.04072), (-0.2877, -0.4169, 0.02533), (-0.2917, -0.2913, -0.04072), (-0.3257, -0.3253, 0.02533), (-0.4173, -0.2393, -0.04072), (-0.4173, -0.2873, 0.02533), (-0.5429, -0.2913, -0.04072), (-0.509, -0.3253, 0.02533), (-0.595, -0.4169, -0.04072), (-0.5469, -0.4169, 0.02533), (-0.5429, -0.5425, -0.04072), (-0.509, -0.5085, 0.02533), (-0.2917, -0.5425, 0.01539), (-0.4173, -0.5945, 0.01539), (-0.2397, -0.4169, 0.01539), (-0.2917, -0.2913, 0.01539), (-0.4173, -0.2393, 0.01539), (-0.5429, -0.2913, 0.01539), (-0.595, -0.4169, 0.01539), (-0.5429, -0.5425, 0.01539), (0.4173, -0.5945, -0.04072), (0.4173, -0.5465, 0.02533), (0.2917, -0.5425, -0.04072), (0.3257, -0.5085, 0.02533), (0.2397, -0.4169, -0.04072), (0.2877, -0.4169, 0.02533), (0.2917, -0.2913, -0.04072), (0.3257, -0.3253, 0.02533), (0.4173, -0.2393, -0.04072), (0.4173, -0.2873, 0.02533), (0.5429, -0.2913, -0.04072), (0.509, -0.3253, 0.02533), (0.595, -0.4169, -0.04072), (0.5469, -0.4169, 0.02533), (0.5429, -0.5425, -0.04072), (0.509, -0.5085, 0.02533), (0.2917, -0.5425, 0.01539), (0.4173, -0.5945, 0.01539), (0.2397, -0.4169, 0.01539), (0.2917, -0.2913, 0.01539), (0.4173, -0.2393, 0.01539), (0.5429, -0.2913, 0.01539), (0.595, -0.4169, 0.01539), (0.5429, -0.5425, 0.01539)], [], [(0, 17, 16, 2), (2, 16, 18, 4), (4, 18, 19, 6), (6, 19, 20, 8), (8, 20, 21, 10), (10, 21, 22, 12), (3, 1, 15, 13, 11, 9, 7, 5), (12, 22, 23, 14), (14, 23, 17, 0), (1, 3, 16, 17), (3, 5, 18, 16), (5, 7, 19, 18), (7, 9, 20, 19), (9, 11, 21, 20), (11, 13, 22, 21), (13, 15, 23, 22), (15, 1, 17, 23), (24, 26, 40, 41), (26, 28, 42, 40), (28, 30, 43, 42), (30, 32, 44, 43), (32, 34, 45, 44), (34, 36, 46, 45), (27, 29, 31, 33, 35, 37, 39, 25), (36, 38, 47, 46), (38, 24, 41, 47), (25, 41, 40, 27), (27, 40, 42, 29), (29, 42, 43, 31), (31, 43, 44, 33), (33, 44, 45, 35), (35, 45, 46, 37), (37, 46, 47, 39), (39, 47, 41, 25), (48, 50, 64, 65), (50, 52, 66, 64), (52, 54, 67, 66), (54, 56, 68, 67), (56, 58, 69, 68), (58, 60, 70, 69), (51, 53, 55, 57, 59, 61, 63, 49), (60, 62, 71, 70), (62, 48, 65, 71), (49, 65, 64, 51), (51, 64, 66, 53), (53, 66, 67, 55), (55, 67, 68, 57), (57, 68, 69, 59), (59, 69, 70, 61), (61, 70, 71, 63), (63, 71, 65, 49), (72, 89, 88, 74), (74, 88, 90, 76), (76, 90, 91, 78), (78, 91, 92, 80), (80, 92, 93, 82), (82, 93, 94, 84), (75, 73, 87, 85, 83, 81, 79, 77), (84, 94, 95, 86), (86, 95, 89, 72), (73, 75, 88, 89), (75, 77, 90, 88), (77, 79, 91, 90), (79, 81, 92, 91), (81, 83, 93, 92), (83, 85, 94, 93), (85, 87, 95, 94), (87, 73, 89, 95)])
me_cylinder_006.polygons.foreach_set('use_smooth', [True] * 68)
_uv = me_cylinder_006.uv_layers.new(name='UVMap')
_uv.uv.foreach_set('vector', [1.0, 0.5, 1.0, 1.0, 0.875, 1.0, 0.875, 0.5, 0.875, 0.5, 0.875, 1.0, 0.75, 1.0, 0.75, 0.5, 0.75, 0.5, 0.75, 1.0, 0.625, 1.0, 0.625, 0.5, 0.625, 0.5, 0.625, 1.0, 0.5, 1.0, 0.5, 0.5, 0.5, 0.5, 0.5, 1.0, 0.375, 1.0, 0.375, 0.5, 0.375, 0.5, 0.375, 1.0, 0.25, 1.0, 0.25, 0.5, 0.3738, 0.3738, 0.25, 0.4251, 0.1262, 0.3738, 0.07491, 0.25, 0.1262, 0.1262, 0.25, 0.07491, 0.3738, 0.1262, 0.4251, 0.25, 0.25, 0.5, 0.25, 1.0, 0.125, 1.0, 0.125, 0.5, 0.125, 0.5, 0.125, 1.0, 0.0, 1.0, 0.0, 0.5, 0.25, 0.4251, 0.3738, 0.3738, 0.4197, 0.4197, 0.25, 0.49, 0.3738, 0.3738, 0.4251, 0.25, 0.49, 0.25, 0.4197, 0.4197, 0.4251, 0.25, 0.3738, 0.1262, 0.4197, 0.08029, 0.49, 0.25, 0.3738, 0.1262, 0.25, 0.07491, 0.25, 0.01, 0.4197, 0.08029, 0.25, 0.07491, 0.1262, 0.1262, 0.08029, 0.08029, 0.25, 0.01, 0.1262, 0.1262, 0.07491, 0.25, 0.01, 0.25, 0.08029, 0.08029, 0.07491, 0.25, 0.1262, 0.3738, 0.08029, 0.4197, 0.01, 0.25, 0.1262, 0.3738, 0.25, 0.4251, 0.25, 0.49, 0.08029, 0.4197, 1.0, 0.5, 0.875, 0.5, 0.875, 1.0, 1.0, 1.0, 0.875, 0.5, 0.75, 0.5, 0.75, 1.0, 0.875, 1.0, 0.75, 0.5, 0.625, 0.5, 0.625, 1.0, 0.75, 1.0, 0.625, 0.5, 0.5, 0.5, 0.5, 1.0, 0.625, 1.0, 0.5, 0.5, 0.375, 0.5, 0.375, 1.0, 0.5, 1.0, 0.375, 0.5, 0.25, 0.5, 0.25, 1.0, 0.375, 1.0, 0.3738, 0.3738, 0.4251, 0.25, 0.3738, 0.1262, 0.25, 0.07491, 0.1262, 0.1262, 0.07491, 0.25, 0.1262, 0.3738, 0.25, 0.4251, 0.25, 0.5, 0.125, 0.5, 0.125, 1.0, 0.25, 1.0, 0.125, 0.5, 0.0, 0.5, 0.0, 1.0, 0.125, 1.0, 0.25, 0.4251, 0.25, 0.49, 0.4197, 0.4197, 0.3738, 0.3738, 0.3738, 0.3738, 0.4197, 0.4197, 0.49, 0.25, 0.4251, 0.25, 0.4251, 0.25, 0.49, 0.25, 0.4197, 0.08029, 0.3738, 0.1262, 0.3738, 0.1262, 0.4197, 0.08029, 0.25, 0.01, 0.25, 0.07491, 0.25, 0.07491, 0.25, 0.01, 0.08029, 0.08029, 0.1262, 0.1262, 0.1262, 0.1262, 0.08029, 0.08029, 0.01, 0.25, 0.07491, 0.25, 0.07491, 0.25, 0.01, 0.25, 0.08029, 0.4197, 0.1262, 0.3738, 0.1262, 0.3738, 0.08029, 0.4197, 0.25, 0.49, 0.25, 0.4251, 1.0, 0.5, 0.875, 0.5, 0.875, 1.0, 1.0, 1.0, 0.875, 0.5, 0.75, 0.5, 0.75, 1.0, 0.875, 1.0, 0.75, 0.5, 0.625, 0.5, 0.625, 1.0, 0.75, 1.0, 0.625, 0.5, 0.5, 0.5, 0.5, 1.0, 0.625, 1.0, 0.5, 0.5, 0.375, 0.5, 0.375, 1.0, 0.5, 1.0, 0.375, 0.5, 0.25, 0.5, 0.25, 1.0, 0.375, 1.0, 0.3738, 0.3738, 0.4251, 0.25, 0.3738, 0.1262, 0.25, 0.07491, 0.1262, 0.1262, 0.07491, 0.25, 0.1262, 0.3738, 0.25, 0.4251, 0.25, 0.5, 0.125, 0.5, 0.125, 1.0, 0.25, 1.0, 0.125, 0.5, 0.0, 0.5, 0.0, 1.0, 0.125, 1.0, 0.25, 0.4251, 0.25, 0.49, 0.4197, 0.4197, 0.3738, 0.3738, 0.3738, 0.3738, 0.4197, 0.4197, 0.49, 0.25, 0.4251, 0.25, 0.4251, 0.25, 0.49, 0.25, 0.4197, 0.08029, 0.3738, 0.1262, 0.3738, 0.1262, 0.4197, 0.08029, 0.25, 0.01, 0.25, 0.07491, 0.25, 0.07491, 0.25, 0.01, 0.08029, 0.08029, 0.1262, 0.1262, 0.1262, 0.1262, 0.08029, 0.08029, 0.01, 0.25, 0.07491, 0.25, 0.07491, 0.25, 0.01, 0.25, 0.08029, 0.4197, 0.1262, 0.3738, 0.1262, 0.3738, 0.08029, 0.4197, 0.25, 0.49, 0.25, 0.4251, 1.0, 0.5, 1.0, 1.0, 0.875, 1.0, 0.875, 0.5, 0.875, 0.5, 0.875, 1.0, 0.75, 1.0, 0.75, 0.5, 0.75, 0.5, 0.75, 1.0, 0.625, 1.0, 0.625, 0.5, 0.625, 0.5, 0.625, 1.0, 0.5, 1.0, 0.5, 0.5, 0.5, 0.5, 0.5, 1.0, 0.375, 1.0, 0.375, 0.5, 0.375, 0.5, 0.375, 1.0, 0.25, 1.0, 0.25, 0.5, 0.3738, 0.3738, 0.25, 0.4251, 0.1262, 0.3738, 0.07491, 0.25, 0.1262, 0.1262, 0.25, 0.07491, 0.3738, 0.1262, 0.4251, 0.25, 0.25, 0.5, 0.25, 1.0, 0.125, 1.0, 0.125, 0.5, 0.125, 0.5, 0.125, 1.0, 0.0, 1.0, 0.0, 0.5, 0.25, 0.4251, 0.3738, 0.3738, 0.4197, 0.4197, 0.25, 0.49, 0.3738, 0.3738, 0.4251, 0.25, 0.49, 0.25, 0.4197, 0.4197, 0.4251, 0.25, 0.3738, 0.1262, 0.4197, 0.08029, 0.49, 0.25, 0.3738, 0.1262, 0.25, 0.07491, 0.25, 0.01, 0.4197, 0.08029, 0.25, 0.07491, 0.1262, 0.1262, 0.08029, 0.08029, 0.25, 0.01, 0.1262, 0.1262, 0.07491, 0.25, 0.01, 0.25, 0.08029, 0.08029, 0.07491, 0.25, 0.1262, 0.3738, 0.08029, 0.4197, 0.01, 0.25, 0.1262, 0.3738, 0.25, 0.4251, 0.25, 0.49, 0.08029, 0.4197])
me_cylinder_006.update()
me_cylinder_007 = bpy.data.meshes.new('Cylinder.007')
me_cylinder_007.from_pydata([(0.4173, 0.5945, -0.04072), (0.4173, 0.5465, 0.02533), (0.2917, 0.5425, -0.04072), (0.3257, 0.5085, 0.02533), (0.2397, 0.4169, -0.04072), (0.2877, 0.4169, 0.02533), (0.2917, 0.2913, -0.04072), (0.3257, 0.3253, 0.02533), (0.4173, 0.2393, -0.04072), (0.4173, 0.2873, 0.02533), (0.5429, 0.2913, -0.04072), (0.509, 0.3253, 0.02533), (0.595, 0.4169, -0.04072), (0.5469, 0.4169, 0.02533), (0.5429, 0.5425, -0.04072), (0.509, 0.5085, 0.02533), (0.2917, 0.5425, 0.01539), (0.4173, 0.5945, 0.01539), (0.2397, 0.4169, 0.01539), (0.2917, 0.2913, 0.01539), (0.4173, 0.2393, 0.01539), (0.5429, 0.2913, 0.01539), (0.595, 0.4169, 0.01539), (0.5429, 0.5425, 0.01539), (-0.4173, -0.5945, -0.04072), (-0.4173, -0.5465, 0.02533), (-0.2917, -0.5425, -0.04072), (-0.3257, -0.5085, 0.02533), (-0.2397, -0.4169, -0.04072), (-0.2877, -0.4169, 0.02533), (-0.2917, -0.2913, -0.04072), (-0.3257, -0.3253, 0.02533), (-0.4173, -0.2393, -0.04072), (-0.4173, -0.2873, 0.02533), (-0.5429, -0.2913, -0.04072), (-0.509, -0.3253, 0.02533), (-0.595, -0.4169, -0.04072), (-0.5469, -0.4169, 0.02533), (-0.5429, -0.5425, -0.04072), (-0.509, -0.5085, 0.02533), (-0.2917, -0.5425, 0.01539), (-0.4173, -0.5945, 0.01539), (-0.2397, -0.4169, 0.01539), (-0.2917, -0.2913, 0.01539), (-0.4173, -0.2393, 0.01539), (-0.5429, -0.2913, 0.01539), (-0.595, -0.4169, 0.01539), (-0.5429, -0.5425, 0.01539)], [], [(0, 2, 16, 17), (2, 4, 18, 16), (4, 6, 19, 18), (6, 8, 20, 19), (8, 10, 21, 20), (10, 12, 22, 21), (3, 5, 7, 9, 11, 13, 15, 1), (12, 14, 23, 22), (14, 0, 17, 23), (1, 17, 16, 3), (3, 16, 18, 5), (5, 18, 19, 7), (7, 19, 20, 9), (9, 20, 21, 11), (11, 21, 22, 13), (13, 22, 23, 15), (15, 23, 17, 1), (24, 26, 40, 41), (26, 28, 42, 40), (28, 30, 43, 42), (30, 32, 44, 43), (32, 34, 45, 44), (34, 36, 46, 45), (27, 29, 31, 33, 35, 37, 39, 25), (36, 38, 47, 46), (38, 24, 41, 47), (25, 41, 40, 27), (27, 40, 42, 29), (29, 42, 43, 31), (31, 43, 44, 33), (33, 44, 45, 35), (35, 45, 46, 37), (37, 46, 47, 39), (39, 47, 41, 25)])
me_cylinder_007.polygons.foreach_set('use_smooth', [True] * 34)
_uv = me_cylinder_007.uv_layers.new(name='UVMap')
_uv.uv.foreach_set('vector', [1.0, 0.5, 0.875, 0.5, 0.875, 1.0, 1.0, 1.0, 0.875, 0.5, 0.75, 0.5, 0.75, 1.0, 0.875, 1.0, 0.75, 0.5, 0.625, 0.5, 0.625, 1.0, 0.75, 1.0, 0.625, 0.5, 0.5, 0.5, 0.5, 1.0, 0.625, 1.0, 0.5, 0.5, 0.375, 0.5, 0.375, 1.0, 0.5, 1.0, 0.375, 0.5, 0.25, 0.5, 0.25, 1.0, 0.375, 1.0, 0.3738, 0.3738, 0.4251, 0.25, 0.3738, 0.1262, 0.25, 0.07491, 0.1262, 0.1262, 0.07491, 0.25, 0.1262, 0.3738, 0.25, 0.4251, 0.25, 0.5, 0.125, 0.5, 0.125, 1.0, 0.25, 1.0, 0.125, 0.5, 0.0, 0.5, 0.0, 1.0, 0.125, 1.0, 0.25, 0.4251, 0.25, 0.49, 0.4197, 0.4197, 0.3738, 0.3738, 0.3738, 0.3738, 0.4197, 0.4197, 0.49, 0.25, 0.4251, 0.25, 0.4251, 0.25, 0.49, 0.25, 0.4197, 0.08029, 0.3738, 0.1262, 0.3738, 0.1262, 0.4197, 0.08029, 0.25, 0.01, 0.25, 0.07491, 0.25, 0.07491, 0.25, 0.01, 0.08029, 0.08029, 0.1262, 0.1262, 0.1262, 0.1262, 0.08029, 0.08029, 0.01, 0.25, 0.07491, 0.25, 0.07491, 0.25, 0.01, 0.25, 0.08029, 0.4197, 0.1262, 0.3738, 0.1262, 0.3738, 0.08029, 0.4197, 0.25, 0.49, 0.25, 0.4251, 1.0, 0.5, 0.875, 0.5, 0.875, 1.0, 1.0, 1.0, 0.875, 0.5, 0.75, 0.5, 0.75, 1.0, 0.875, 1.0, 0.75, 0.5, 0.625, 0.5, 0.625, 1.0, 0.75, 1.0, 0.625, 0.5, 0.5, 0.5, 0.5, 1.0, 0.625, 1.0, 0.5, 0.5, 0.375, 0.5, 0.375, 1.0, 0.5, 1.0, 0.375, 0.5, 0.25, 0.5, 0.25, 1.0, 0.375, 1.0, 0.3738, 0.3738, 0.4251, 0.25, 0.3738, 0.1262, 0.25, 0.07491, 0.1262, 0.1262, 0.07491, 0.25, 0.1262, 0.3738, 0.25, 0.4251, 0.25, 0.5, 0.125, 0.5, 0.125, 1.0, 0.25, 1.0, 0.125, 0.5, 0.0, 0.5, 0.0, 1.0, 0.125, 1.0, 0.25, 0.4251, 0.25, 0.49, 0.4197, 0.4197, 0.3738, 0.3738, 0.3738, 0.3738, 0.4197, 0.4197, 0.49, 0.25, 0.4251, 0.25, 0.4251, 0.25, 0.49, 0.25, 0.4197, 0.08029, 0.3738, 0.1262, 0.3738, 0.1262, 0.4197, 0.08029, 0.25, 0.01, 0.25, 0.07491, 0.25, 0.07491, 0.25, 0.01, 0.08029, 0.08029, 0.1262, 0.1262, 0.1262, 0.1262, 0.08029, 0.08029, 0.01, 0.25, 0.07491, 0.25, 0.07491, 0.25, 0.01, 0.25, 0.08029, 0.4197, 0.1262, 0.3738, 0.1262, 0.3738, 0.08029, 0.4197, 0.25, 0.49, 0.25, 0.4251])
me_cylinder_007.update()
me_cylinder_008 = bpy.data.meshes.new('Cylinder.008')
me_cylinder_008.from_pydata([(-2.15e-09, 0.1776, -0.04072), (-2.15e-09, 0.1296, 0.02533), (0.1256, 0.1256, -0.04072), (0.09164, 0.09164, 0.02533), (0.1776, 1.78e-09, -0.04072), (0.1296, 1.78e-09, 0.02533), (0.1256, -0.1256, -0.04072), (0.09164, -0.09164, 0.02533), (-2.15e-09, -0.1776, -0.04072), (-2.15e-09, -0.1296, 0.02533), (-0.1256, -0.1256, -0.04072), (-0.09164, -0.09164, 0.02533), (-0.1776, 1.78e-09, -0.04072), (-0.1296, 1.78e-09, 0.02533), (-0.1256, 0.1256, -0.04072), (-0.09164, 0.09164, 0.02533), (0.1256, 0.1256, 0.01539), (-2.15e-09, 0.1776, 0.01539), (0.1776, 1.78e-09, 0.01539), (0.1256, -0.1256, 0.01539), (-2.15e-09, -0.1776, 0.01539), (-0.1256, -0.1256, 0.01539), (-0.1776, 1.78e-09, 0.01539), (-0.1256, 0.1256, 0.01539)], [], [(0, 17, 16, 2), (2, 16, 18, 4), (4, 18, 19, 6), (6, 19, 20, 8), (8, 20, 21, 10), (10, 21, 22, 12), (3, 1, 15, 13, 11, 9, 7, 5), (12, 22, 23, 14), (14, 23, 17, 0), (1, 3, 16, 17), (3, 5, 18, 16), (5, 7, 19, 18), (7, 9, 20, 19), (9, 11, 21, 20), (11, 13, 22, 21), (13, 15, 23, 22), (15, 1, 17, 23)])
me_cylinder_008.polygons.foreach_set('use_smooth', [True] * 17)
_uv = me_cylinder_008.uv_layers.new(name='UVMap')
_uv.uv.foreach_set('vector', [1.0, 0.5, 1.0, 1.0, 0.875, 1.0, 0.875, 0.5, 0.875, 0.5, 0.875, 1.0, 0.75, 1.0, 0.75, 0.5, 0.75, 0.5, 0.75, 1.0, 0.625, 1.0, 0.625, 0.5, 0.625, 0.5, 0.625, 1.0, 0.5, 1.0, 0.5, 0.5, 0.5, 0.5, 0.5, 1.0, 0.375, 1.0, 0.375, 0.5, 0.375, 0.5, 0.375, 1.0, 0.25, 1.0, 0.25, 0.5, 0.3738, 0.3738, 0.25, 0.4251, 0.1262, 0.3738, 0.07491, 0.25, 0.1262, 0.1262, 0.25, 0.07491, 0.3738, 0.1262, 0.4251, 0.25, 0.25, 0.5, 0.25, 1.0, 0.125, 1.0, 0.125, 0.5, 0.125, 0.5, 0.125, 1.0, 0.0, 1.0, 0.0, 0.5, 0.25, 0.4251, 0.3738, 0.3738, 0.4197, 0.4197, 0.25, 0.49, 0.3738, 0.3738, 0.4251, 0.25, 0.49, 0.25, 0.4197, 0.4197, 0.4251, 0.25, 0.3738, 0.1262, 0.4197, 0.08029, 0.49, 0.25, 0.3738, 0.1262, 0.25, 0.07491, 0.25, 0.01, 0.4197, 0.08029, 0.25, 0.07491, 0.1262, 0.1262, 0.08029, 0.08029, 0.25, 0.01, 0.1262, 0.1262, 0.07491, 0.25, 0.01, 0.25, 0.08029, 0.08029, 0.07491, 0.25, 0.1262, 0.3738, 0.08029, 0.4197, 0.01, 0.25, 0.1262, 0.3738, 0.25, 0.4251, 0.25, 0.49, 0.08029, 0.4197])
me_cylinder_008.materials.append(mat_material_001)
me_cylinder_008.update()

# ---- objects
ob_cube = bpy.data.objects.new('Cube', me_cube)
ob_cylinder = bpy.data.objects.new('Cylinder', me_cylinder)
ob_cylinder_001 = bpy.data.objects.new('Cylinder.001', me_cylinder_002)
ob_cylinder_002 = bpy.data.objects.new('Cylinder.002', me_cylinder_003)
ob_cylinder_003 = bpy.data.objects.new('Cylinder.003', me_cylinder_004)
ob_cylinder_004 = bpy.data.objects.new('Cylinder.004', me_cylinder_005)
ob_cylinder_005 = bpy.data.objects.new('Cylinder.005', me_cylinder_006)
ob_cylinder_006 = bpy.data.objects.new('Cylinder.006', me_cylinder_007)
ob_cylinder_007 = bpy.data.objects.new('Cylinder.007', me_cylinder_008)

# ---- transforms, parenting, visibility, modifiers, constraints
ob_cube.location = (0.0, 0.0, 0.0)
ob_cube.lock_rotations_4d = False
ob_cube.empty_display_type = 'ARROWS'
ob_cube.lineart.crease_threshold = 0.0
ob_cylinder.parent = ob_cube
ob_cylinder.location = (0.0, 0.0, 0.0)
ob_cylinder_001.parent = ob_cube
ob_cylinder_001.location = (-0.4088, -0.3837, -0.9929)
ob_cylinder_002.parent = ob_cube
ob_cylinder_002.location = (1.863e-09, -0.9975, -0.00393)
ob_cylinder_002.rotation_euler = (1.571, -0.0, 0.0)
ob_cylinder_003.parent = ob_cube
ob_cylinder_003.location = (-0.4173, -0.9975, 0.4169)
ob_cylinder_003.rotation_euler = (1.571, -0.0, 0.0)
ob_cylinder_004.parent = ob_cube
ob_cylinder_004.location = (2.98e-08, 0.9974, 2.98e-08)
ob_cylinder_004.rotation_euler = (4.712, -0.0, 0.0)
ob_cylinder_005.parent = ob_cube
ob_cylinder_005.location = (0.9967, -2.313e-05, 2.98e-08)
ob_cylinder_005.rotation_euler = (1.571, -0.0, 1.571)
ob_cylinder_006.parent = ob_cube
ob_cylinder_006.location = (-0.9934, -2.313e-05, 2.98e-08)
ob_cylinder_006.rotation_euler = (4.712, 3.821e-15, 1.571)
ob_cylinder_007.parent = ob_cube
ob_cylinder_007.location = (-0.9928, -1.863e-09, -0.0006549)
ob_cylinder_007.rotation_euler = (-0.0, 4.712, 0.0)

# ---- collection membership
col_collection.objects.link(ob_cube)
col_collection.objects.link(ob_cylinder)
col_collection.objects.link(ob_cylinder_001)
col_collection.objects.link(ob_cylinder_002)
col_collection.objects.link(ob_cylinder_003)
col_collection.objects.link(ob_cylinder_004)
col_collection.objects.link(ob_cylinder_005)
col_collection.objects.link(ob_cylinder_006)
col_collection.objects.link(ob_cylinder_007)

# ---- scene / render settings (as saved in the file)
scene.frame_start = 1; scene.frame_end = 250; scene.frame_set(1)
scene.render.engine = 'BLENDER_EEVEE_NEXT'
scene.cycles.sampling_pattern = 'TABULATED_SOBOL'
scene.cycles.use_light_tree = False
scene.view_settings.view_transform = 'Filmic'
bpy.context.view_layer.update()

# ---- added for rendering (the .blend has no active camera and no usable light): camera, sun
cam_auto = bpy.data.cameras.new('AutoCamera')
cam_auto.lens = 50.0
cam_auto.sensor_width = 36.0
cam_auto.clip_end = 1000.0
ob_auto_camera = bpy.data.objects.new('AutoCamera', cam_auto)
scene.collection.objects.link(ob_auto_camera)
ob_auto_camera.location = (3.27233, -3.92482, 2.61652)
ob_auto_camera.rotation_euler = (1.09748, -7.21219e-08, 0.694738)
scene.camera = ob_auto_camera
light_auto_sun = bpy.data.lights.new('AutoSun', 'SUN')
light_auto_sun.energy = 3.0
light_auto_sun.angle = 0.0523599
ob_auto_sun = bpy.data.objects.new('AutoSun', light_auto_sun)
scene.collection.objects.link(ob_auto_sun)
ob_auto_sun.rotation_euler = (0.872665, 0.174533, 0.523599)
bpy.context.view_layer.update()
